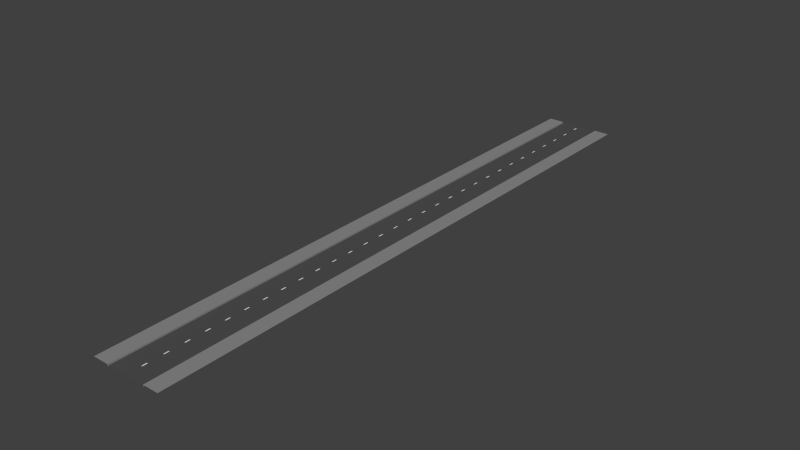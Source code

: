 # Source: MF-Stra_e.blend  (saved by Blender 2.76.0; exported with 4.5.12 LTS)
import bpy
from mathutils import Matrix  # noqa: F401  (used for matrix-valued properties, if any)

bpy.ops.wm.read_factory_settings(use_empty=True)
scene = bpy.context.scene
scene.name = 'Scene'

# ---- collections
col_collection_1 = bpy.data.collections.new('Collection 1'); scene.collection.children.link(col_collection_1)

# ---- materials (node trees are filled in below, after node groups)
mat_material_006 = bpy.data.materials.new('Material.006')
mat_material_006.alpha_threshold = 0.0
mat_material_006.roughness = 0.5
mat_material_002 = bpy.data.materials.new('Material.002')
mat_material_002.alpha_threshold = 0.0
mat_material_002.roughness = 0.5
mat_material_001 = bpy.data.materials.new('Material.001')
mat_material_001.alpha_threshold = 0.0
mat_material_001.roughness = 0.5

# ---- material node trees
mat_material_006.use_nodes = True; mat_material_006.node_tree.nodes.clear()
_N = mat_material_006.node_tree.nodes; _L = mat_material_006.node_tree.links
n0 = _N.new('ShaderNodeOutputMaterial'); n0.name = 'Material Output'; n0.location = (300, 300)
n1 = _N.new('ShaderNodeBsdfDiffuse'); n1.name = 'Diffuse BSDF'; n1.location = (10, 300)
_L.new(n1.outputs[0], n0.inputs[0])
n0.is_active_output = True
mat_material_002.use_nodes = True; mat_material_002.node_tree.nodes.clear()
_N = mat_material_002.node_tree.nodes; _L = mat_material_002.node_tree.links
n0 = _N.new('ShaderNodeOutputMaterial'); n0.name = 'Material Output'; n0.location = (300, 300)
n1 = _N.new('ShaderNodeBsdfDiffuse'); n1.name = 'Diffuse BSDF'; n1.location = (10, 300)
n1.inputs[0].default_value = (0.2633, 0.2633, 0.2633, 1.0)
_L.new(n1.outputs[0], n0.inputs[0])
n0.is_active_output = True
mat_material_001.use_nodes = True; mat_material_001.node_tree.nodes.clear()
_N = mat_material_001.node_tree.nodes; _L = mat_material_001.node_tree.links
n0 = _N.new('ShaderNodeOutputMaterial'); n0.name = 'Material Output'; n0.location = (300, 300)
n1 = _N.new('ShaderNodeBsdfDiffuse'); n1.name = 'Diffuse BSDF'; n1.location = (10, 300)
n1.inputs[0].default_value = (0.08176, 0.08176, 0.08176, 1.0)
_L.new(n1.outputs[0], n0.inputs[0])
n0.is_active_output = True

# ---- world
world_world = bpy.data.worlds.new('World'); scene.world = world_world
world_world.color = (0.05088, 0.05088, 0.05088)
world_world.use_sun_shadow = False
world_world.sun_shadow_jitter_overblur = 0.0
world_world.cycles.sampling_method = 'MANUAL'
world_world.cycles.sample_map_resolution = 256

# ---- meshes
me_plane_003 = bpy.data.meshes.new('Plane.003')
me_plane_003.from_pydata([(-1.197, 0.9952, 0.09321), (2.274, 0.9952, 0.09321), (-1.197, 0.9778, 0.09321), (-1.197, 0.9278, 0.09321), (-1.197, 0.9111, 0.09321), (-1.197, 0.861, 0.09321), (-1.197, 0.8443, 0.09321), (-1.197, 0.7942, 0.09321), (-1.197, 0.7776, 0.09321), (-1.197, 0.7275, 0.09321), (-1.197, 0.7108, 0.09321), (-1.197, 0.6607, 0.09321), (-1.197, 0.644, 0.09321), (-1.197, 0.594, 0.09321), (-1.197, 0.5773, 0.09321), (-1.197, 0.5272, 0.09321), (-1.197, 0.5105, 0.09321), (-1.197, 0.4604, 0.09321), (-1.197, 0.4438, 0.09321), (-1.197, 0.3937, 0.09321), (-1.197, 0.377, 0.09321), (-1.197, 0.3269, 0.09321), (-1.197, 0.3102, 0.09321), (-1.197, 0.2602, 0.09321), (-1.197, 0.2435, 0.09321), (-1.197, 0.1934, 0.09321), (-1.197, 0.1767, 0.09321), (-1.197, 0.1266, 0.09321), (-1.197, 0.1099, 0.09321), (-1.197, 0.05988, 0.09321), (-1.197, 0.04319, 0.09321), (-1.197, -0.006884, 0.09321), (-1.197, -0.02357, 0.09321), (-1.197, -0.07364, 0.09321), (-1.197, -0.09033, 0.09321), (-1.197, -0.1404, 0.09321), (-1.197, -0.1571, 0.09321), (-1.197, -0.2072, 0.09321), (-1.197, -0.2239, 0.09321), (-1.197, -0.2739, 0.09321), (-1.197, -0.2906, 0.09321), (-1.197, -0.3407, 0.09321), (-1.197, -0.3574, 0.09321), (-1.197, -0.4074, 0.09321), (-1.197, -0.4241, 0.09321), (-1.197, -0.4742, 0.09321), (-1.197, -0.4909, 0.09321), (-1.197, -0.541, 0.09321), (-1.197, -0.5577, 0.09321), (-1.197, -0.6077, 0.09321), (-1.197, -0.6244, 0.09321), (-1.197, -0.6745, 0.09321), (-1.197, -0.6912, 0.09321), (-1.197, -0.7413, 0.09321), (-1.197, -0.7579, 0.09321), (-1.197, -0.808, 0.09321), (-1.197, -0.8247, 0.09321), (-1.197, -0.8748, 0.09321), (-1.197, -0.8915, 0.09321), (-1.197, -0.9415, 0.09321), (-1.197, -0.9582, 0.09321), (2.274, -0.9582, 0.09321), (2.274, -0.9415, 0.09321), (2.274, -0.8915, 0.09321), (2.274, -0.8748, 0.09321), (2.274, -0.8247, 0.09321), (2.274, -0.808, 0.09321), (2.274, -0.7579, 0.09321), (2.274, -0.7413, 0.09321), (2.274, -0.6912, 0.09321), (2.274, -0.6745, 0.09321), (2.274, -0.6244, 0.09321), (2.274, -0.6077, 0.09321), (2.274, -0.5577, 0.09321), (2.274, -0.541, 0.09321), (2.274, -0.4909, 0.09321), (2.274, -0.4742, 0.09321), (2.274, -0.4241, 0.09321), (2.274, -0.4074, 0.09321), (2.274, -0.3574, 0.09321), (2.274, -0.3407, 0.09321), (2.274, -0.2906, 0.09321), (2.274, -0.2739, 0.09321), (2.274, -0.2239, 0.09321), (2.274, -0.2072, 0.09321), (2.274, -0.1571, 0.09321), (2.274, -0.1404, 0.09321), (2.274, -0.09034, 0.09321), (2.274, -0.07364, 0.09321), (2.274, -0.02357, 0.09321), (2.274, -0.006884, 0.09321), (2.274, 0.04319, 0.09321), (2.274, 0.05988, 0.09321), (2.274, 0.1099, 0.09321), (2.274, 0.1266, 0.09321), (2.274, 0.1767, 0.09321), (2.274, 0.1934, 0.09321), (2.274, 0.2435, 0.09321), (2.274, 0.2602, 0.09321), (2.274, 0.3102, 0.09321), (2.274, 0.3269, 0.09321), (2.274, 0.377, 0.09321), (2.274, 0.3937, 0.09321), (2.274, 0.4438, 0.09321), (2.274, 0.4604, 0.09321), (2.274, 0.5105, 0.09321), (2.274, 0.5272, 0.09321), (2.274, 0.5773, 0.09321), (2.274, 0.594, 0.09321), (2.274, 0.644, 0.09321), (2.274, 0.6607, 0.09321), (2.274, 0.7108, 0.09321), (2.274, 0.7275, 0.09321), (2.274, 0.7776, 0.09321), (2.274, 0.7942, 0.09321), (2.274, 0.8443, 0.09321), (2.274, 0.861, 0.09321), (2.274, 0.9111, 0.09321), (2.274, 0.9278, 0.09321), (2.274, 0.9778, 0.09321)], [], [(2, 119, 1, 0), (60, 61, 62, 59), (58, 63, 64, 57), (56, 65, 66, 55), (54, 67, 68, 53), (52, 69, 70, 51), (50, 71, 72, 49), (48, 73, 74, 47), (46, 75, 76, 45), (44, 77, 78, 43), (42, 79, 80, 41), (40, 81, 82, 39), (38, 83, 84, 37), (36, 85, 86, 35), (34, 87, 88, 33), (32, 89, 90, 31), (30, 91, 92, 29), (28, 93, 94, 27), (26, 95, 96, 25), (24, 97, 98, 23), (22, 99, 100, 21), (20, 101, 102, 19), (18, 103, 104, 17), (16, 105, 106, 15), (14, 107, 108, 13), (12, 109, 110, 11), (10, 111, 112, 9), (8, 113, 114, 7), (6, 115, 116, 5), (4, 117, 118, 3)])
me_plane_003.materials.append(mat_material_006)
me_plane_003.use_remesh_preserve_volume = False
me_plane_003.use_remesh_preserve_attributes = False
me_plane_003.use_mirror_vertex_groups = False
me_plane_003.update()
me_cube_002 = bpy.data.meshes.new('Cube.002')
me_cube_002.from_pydata([(-1.0, -1.0, 1.0), (-1.0, 1.0, 1.0), (1.0, -1.0, -1.0), (1.0, -1.0, 1.0), (1.0, 1.0, -1.0), (1.0, 1.0, 1.0)], [], [(5, 3, 2, 4), (3, 5, 1, 0)])
me_cube_002.materials.append(mat_material_002)
me_cube_002.use_remesh_preserve_volume = False
me_cube_002.use_remesh_preserve_attributes = False
me_cube_002.use_mirror_vertex_groups = False
me_cube_002.update()
me_cube_001 = bpy.data.meshes.new('Cube.001')
me_cube_001.from_pydata([(-1.0, -1.0, -1.0), (-1.0, -1.0, 1.0), (-1.0, 1.0, -1.0), (-1.0, 1.0, 1.0), (1.0, -1.0, 1.0), (1.0, 1.0, 1.0)], [], [(1, 3, 2, 0), (4, 5, 3, 1)])
me_cube_001.materials.append(mat_material_002)
me_cube_001.use_remesh_preserve_volume = False
me_cube_001.use_remesh_preserve_attributes = False
me_cube_001.use_mirror_vertex_groups = False
me_cube_001.update()
me_plane = bpy.data.meshes.new('Plane')
me_plane.from_pydata([(-1.0, -1.0, 0.0), (1.0, -1.0, 0.0), (-1.0, 1.0, 0.0), (1.0, 1.0, 0.0)], [], [(0, 1, 3, 2)])
me_plane.materials.append(mat_material_001)
me_plane.use_remesh_preserve_volume = False
me_plane.use_remesh_preserve_attributes = False
me_plane.use_mirror_vertex_groups = False
me_plane.update()

# ---- objects
ob_plane = bpy.data.objects.new('Plane', me_plane_003)
ob_path2 = bpy.data.objects.new('Path2', me_cube_002)
ob_path = bpy.data.objects.new('Path', me_cube_001)
ob_street = bpy.data.objects.new('Street', me_plane)

# ---- transforms, parenting, visibility, modifiers, constraints
ob_plane.location = (-0.0295, 3.154, 0.009346)
ob_plane.scale = (0.03408, 30.79, 1.0)
ob_plane.lineart.crease_threshold = 0.0
ob_path2.location = (-2.894, 3.233, 0.06097)
ob_path2.scale = (0.8054, -31.1, 0.1012)
ob_path2.lineart.crease_threshold = 0.0
ob_path.location = (2.827, 3.255, 0.07402)
ob_path.scale = (0.8054, -31.1, 0.1012)
ob_path.lineart.crease_threshold = 0.0
ob_street.location = (0.0, 3.389, 0.0)
ob_street.scale = (2.102, -31.19, 1.0)
ob_street.lineart.crease_threshold = 0.0

# ---- collection membership
col_collection_1.objects.link(ob_plane)
col_collection_1.objects.link(ob_path2)
col_collection_1.objects.link(ob_path)
col_collection_1.objects.link(ob_street)

# ---- scene / render settings (as saved in the file)
scene.frame_start = 1; scene.frame_end = 250; scene.frame_set(2)
scene.render.engine = 'CYCLES'
scene.render.resolution_percentage = 50
scene.render.dither_intensity = 0.0
scene.cycles.use_denoising = False
scene.cycles.samples = 10
scene.cycles.sampling_pattern = 'TABULATED_SOBOL'
scene.cycles.light_sampling_threshold = 0.0
scene.cycles.use_adaptive_sampling = False
scene.cycles.use_light_tree = False
scene.cycles.blur_glossy = 0.0
scene.cycles.pixel_filter_type = 'GAUSSIAN'
scene.cycles.sample_clamp_indirect = 0.0
scene.view_settings.view_transform = 'Standard'
bpy.context.view_layer.update()

# ---- added for rendering (the .blend has no active camera and no usable light): camera, sun
cam_auto = bpy.data.cameras.new('AutoCamera')
cam_auto.lens = 50.0
cam_auto.sensor_width = 36.0
cam_auto.clip_end = 1020.95
ob_auto_camera = bpy.data.objects.new('AutoCamera', cam_auto)
scene.collection.objects.link(ob_auto_camera)
ob_auto_camera.location = (58.1403, -66.4545, 46.6067)
ob_auto_camera.rotation_euler = (1.09748, -7.21219e-08, 0.694738)
scene.camera = ob_auto_camera
light_auto_sun = bpy.data.lights.new('AutoSun', 'SUN')
light_auto_sun.energy = 3.0
light_auto_sun.angle = 0.0523599
ob_auto_sun = bpy.data.objects.new('AutoSun', light_auto_sun)
scene.collection.objects.link(ob_auto_sun)
ob_auto_sun.rotation_euler = (0.872665, 0.174533, 0.523599)
bpy.context.view_layer.update()
